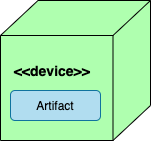

The diagram above was exported from draw.io. Its source (the exported page's mxGraphModel, read from the mxfile embedded in the PNG):
<mxGraphModel dx="1042" dy="610" grid="1" gridSize="10" guides="1" tooltips="1" connect="1" arrows="1" fold="1" page="1" pageScale="1" pageWidth="1920" pageHeight="1200" math="0" shadow="0">
  <root>
    <mxCell id="0" />
    <mxCell id="1" parent="0" />
    <mxCell id="G3j1CFufzklDkCV8XzYN-2" value="&lt;b style=&quot;font-size: 14px&quot;&gt;&amp;nbsp; &amp;nbsp;&amp;lt;&amp;lt;device&amp;gt;&amp;gt;&lt;/b&gt;" style="html=1;outlineConnect=0;whiteSpace=wrap;fillColor=#AFFFAF;shape=mxgraph.archimate3.node;align=left;fontSize=14;" parent="1" vertex="1">
      <mxGeometry x="180" y="50" width="150" height="140" as="geometry" />
    </mxCell>
    <mxCell id="fPVrsmrBtxmdic7HQaW8-1" value="Artifact" style="rounded=1;whiteSpace=wrap;html=1;fillColor=#b1ddf0;strokeColor=#10739e;" vertex="1" parent="1">
      <mxGeometry x="190" y="140" width="90" height="30" as="geometry" />
    </mxCell>
  </root>
</mxGraphModel>